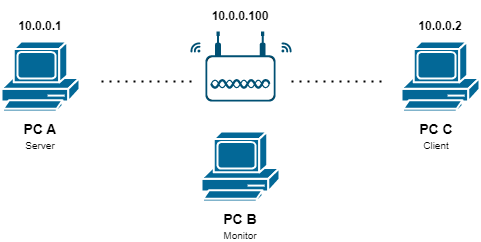

The diagram above was exported from draw.io. Its source (the exported page's mxGraphModel, read from the mxfile embedded in the PNG):
<mxGraphModel dx="1075" dy="409" grid="1" gridSize="10" guides="1" tooltips="1" connect="1" arrows="1" fold="1" page="1" pageScale="1" pageWidth="1169" pageHeight="827" math="0" shadow="0">
  <root>
    <mxCell id="0" />
    <mxCell id="1" parent="0" />
    <mxCell id="8RfCVvLsEH8JEINzDU0r-1" value="" style="rounded=1;whiteSpace=wrap;html=1;fillColor=#FFFFFF;" vertex="1" parent="1">
      <mxGeometry x="385" y="205" width="68" height="44" as="geometry" />
    </mxCell>
    <mxCell id="-PI8U9yXIWV9t-f6Vkmj-9" value="" style="points=[[0.03,0.36,0],[0.18,0,0],[0.5,0.34,0],[0.82,0,0],[0.97,0.36,0],[1,0.67,0],[0.975,0.975,0],[0.5,1,0],[0.025,0.975,0],[0,0.67,0]];verticalLabelPosition=bottom;sketch=0;html=1;verticalAlign=top;aspect=fixed;align=center;pointerEvents=1;shape=mxgraph.cisco19.wireless_access_point;fillColor=#005073;strokeColor=none;" parent="1" vertex="1">
      <mxGeometry x="384" y="180" width="70" height="70" as="geometry" />
    </mxCell>
    <mxCell id="-PI8U9yXIWV9t-f6Vkmj-6" value="" style="shape=mxgraph.cisco.computers_and_peripherals.pc;html=1;pointerEvents=1;dashed=0;fillColor=#036897;strokeColor=#ffffff;strokeWidth=2;verticalLabelPosition=bottom;verticalAlign=top;align=center;outlineConnect=0;" parent="1" vertex="1">
      <mxGeometry x="180" y="190" width="78" height="70" as="geometry" />
    </mxCell>
    <mxCell id="-PI8U9yXIWV9t-f6Vkmj-7" value="" style="shape=mxgraph.cisco.computers_and_peripherals.pc;html=1;pointerEvents=1;dashed=0;fillColor=#036897;strokeColor=#ffffff;strokeWidth=2;verticalLabelPosition=bottom;verticalAlign=top;align=center;outlineConnect=0;" parent="1" vertex="1">
      <mxGeometry x="380" y="280" width="78" height="70" as="geometry" />
    </mxCell>
    <mxCell id="-PI8U9yXIWV9t-f6Vkmj-8" value="" style="shape=mxgraph.cisco.computers_and_peripherals.pc;html=1;pointerEvents=1;dashed=0;fillColor=#036897;strokeColor=#ffffff;strokeWidth=2;verticalLabelPosition=bottom;verticalAlign=top;align=center;outlineConnect=0;" parent="1" vertex="1">
      <mxGeometry x="580" y="190" width="78" height="70" as="geometry" />
    </mxCell>
    <mxCell id="-PI8U9yXIWV9t-f6Vkmj-12" value="" style="endArrow=none;dashed=1;html=1;dashPattern=1 3;strokeWidth=2;rounded=0;" parent="1" edge="1">
      <mxGeometry width="50" height="50" relative="1" as="geometry">
        <mxPoint x="470" y="230" as="sourcePoint" />
        <mxPoint x="560" y="230" as="targetPoint" />
      </mxGeometry>
    </mxCell>
    <mxCell id="-PI8U9yXIWV9t-f6Vkmj-13" value="" style="endArrow=none;dashed=1;html=1;dashPattern=1 3;strokeWidth=2;rounded=0;" parent="1" edge="1">
      <mxGeometry width="50" height="50" relative="1" as="geometry">
        <mxPoint x="280" y="230" as="sourcePoint" />
        <mxPoint x="370" y="230" as="targetPoint" />
      </mxGeometry>
    </mxCell>
    <mxCell id="-PI8U9yXIWV9t-f6Vkmj-15" value="" style="points=[[0.005,0.09,0],[0.08,0,0],[0.76,0.25,0],[1,0.92,0],[0.91,0.995,0],[0.57,0.995,0],[0.045,0.955,0],[0.005,0.43,0]];verticalLabelPosition=bottom;sketch=0;html=1;verticalAlign=top;aspect=fixed;align=center;pointerEvents=1;shape=mxgraph.cisco19.3g_4g_indicator;fillColor=#005073;strokeColor=none;direction=north;" parent="1" vertex="1">
      <mxGeometry x="369" y="191" width="10" height="10" as="geometry" />
    </mxCell>
    <mxCell id="-PI8U9yXIWV9t-f6Vkmj-20" value="" style="points=[[0.005,0.09,0],[0.08,0,0],[0.76,0.25,0],[1,0.92,0],[0.91,0.995,0],[0.57,0.995,0],[0.045,0.955,0],[0.005,0.43,0]];verticalLabelPosition=bottom;sketch=0;html=1;verticalAlign=top;aspect=fixed;align=center;pointerEvents=1;shape=mxgraph.cisco19.3g_4g_indicator;fillColor=#005073;strokeColor=none;direction=east;" parent="1" vertex="1">
      <mxGeometry x="460" y="191" width="10" height="10" as="geometry" />
    </mxCell>
    <mxCell id="-PI8U9yXIWV9t-f6Vkmj-24" value="&lt;font style=&quot;&quot;&gt;&lt;span style=&quot;font-size: 14px;&quot;&gt;&lt;b&gt;PC B&lt;/b&gt;&lt;/span&gt;&lt;br&gt;&lt;font style=&quot;font-size: 10px;&quot;&gt;Monitor&lt;/font&gt;&lt;br&gt;&lt;/font&gt;" style="text;html=1;strokeColor=none;fillColor=none;align=center;verticalAlign=middle;whiteSpace=wrap;rounded=0;" parent="1" vertex="1">
      <mxGeometry x="389" y="370" width="60" height="10" as="geometry" />
    </mxCell>
    <mxCell id="-PI8U9yXIWV9t-f6Vkmj-25" value="&lt;font style=&quot;&quot;&gt;&lt;span style=&quot;font-size: 14px;&quot;&gt;&lt;b&gt;PC C&lt;/b&gt;&lt;/span&gt;&lt;br&gt;&lt;span style=&quot;font-size: 10px;&quot;&gt;Client&lt;/span&gt;&lt;br&gt;&lt;/font&gt;" style="text;html=1;strokeColor=none;fillColor=none;align=center;verticalAlign=middle;whiteSpace=wrap;rounded=0;" parent="1" vertex="1">
      <mxGeometry x="585" y="280" width="60" height="10" as="geometry" />
    </mxCell>
    <mxCell id="-PI8U9yXIWV9t-f6Vkmj-26" value="&lt;font style=&quot;&quot;&gt;&lt;span style=&quot;font-size: 14px;&quot;&gt;&lt;b&gt;PC A&lt;/b&gt;&lt;/span&gt;&lt;br&gt;&lt;span style=&quot;font-size: 10px;&quot;&gt;Server&lt;/span&gt;&lt;br&gt;&lt;/font&gt;" style="text;html=1;strokeColor=none;fillColor=none;align=center;verticalAlign=middle;whiteSpace=wrap;rounded=0;" parent="1" vertex="1">
      <mxGeometry x="189" y="280" width="60" height="10" as="geometry" />
    </mxCell>
    <mxCell id="-PI8U9yXIWV9t-f6Vkmj-27" value="&lt;b&gt;&lt;font style=&quot;font-size: 12px;&quot;&gt;10.0.0.2&lt;/font&gt;&lt;/b&gt;" style="text;html=1;strokeColor=none;fillColor=none;align=center;verticalAlign=middle;whiteSpace=wrap;rounded=0;fontSize=10;" parent="1" vertex="1">
      <mxGeometry x="589" y="159" width="60" height="31" as="geometry" />
    </mxCell>
    <mxCell id="-PI8U9yXIWV9t-f6Vkmj-28" value="&lt;b&gt;&lt;font style=&quot;font-size: 12px;&quot;&gt;10.0.0.1&lt;/font&gt;&lt;/b&gt;" style="text;html=1;strokeColor=none;fillColor=none;align=center;verticalAlign=middle;whiteSpace=wrap;rounded=0;fontSize=10;" parent="1" vertex="1">
      <mxGeometry x="189" y="159" width="60" height="31" as="geometry" />
    </mxCell>
    <mxCell id="-PI8U9yXIWV9t-f6Vkmj-29" value="&lt;b&gt;&lt;font style=&quot;font-size: 12px;&quot;&gt;10.0.0.100&lt;/font&gt;&lt;/b&gt;" style="text;html=1;strokeColor=none;fillColor=none;align=center;verticalAlign=middle;whiteSpace=wrap;rounded=0;fontSize=10;" parent="1" vertex="1">
      <mxGeometry x="389" y="149" width="60" height="31" as="geometry" />
    </mxCell>
  </root>
</mxGraphModel>